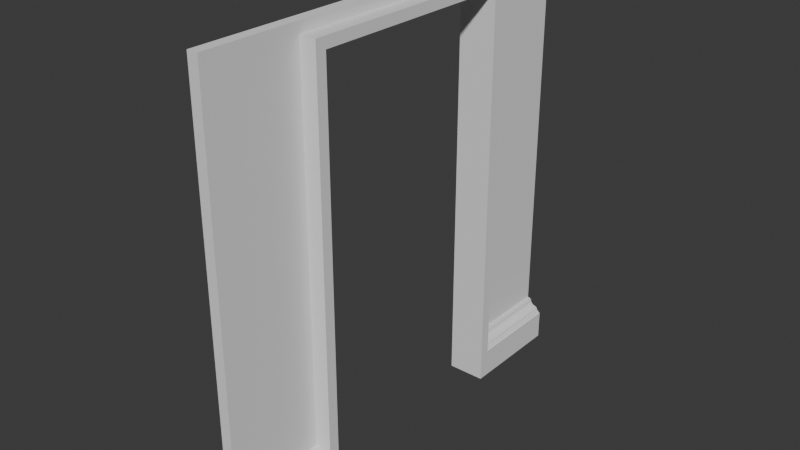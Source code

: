 # Source: FI-026-Observatory_DoorFrame.blend  (saved by Blender 4.2.66; exported with 4.5.12 LTS)
import bpy
from mathutils import Matrix  # noqa: F401  (used for matrix-valued properties, if any)

bpy.ops.wm.read_factory_settings(use_empty=True)
scene = bpy.context.scene
scene.name = 'Scene'

# ---- collections
col_collection = bpy.data.collections.new('Collection'); scene.collection.children.link(col_collection)
col_export = bpy.data.collections.new('Export'); scene.collection.children.link(col_export)

# ---- world
world_world = bpy.data.worlds.new('World'); scene.world = world_world
world_world.use_nodes = True; world_world.node_tree.nodes.clear()
_N = world_world.node_tree.nodes; _L = world_world.node_tree.links
n0 = _N.new('ShaderNodeOutputWorld'); n0.name = 'World Output'; n0.location = (300, 300)
n1 = _N.new('ShaderNodeBackground'); n1.name = 'Background'; n1.location = (10, 300)
n1.inputs[0].default_value = (0.05088, 0.05088, 0.05088, 1.0)
_L.new(n1.outputs[0], n0.inputs[0])
n0.is_active_output = True
world_world.color = (0.05088, 0.05088, 0.05088)
world_world.sun_shadow_jitter_overblur = 0.0

# ---- meshes
me_cube_002 = bpy.data.meshes.new('Cube.002')
me_cube_002.from_pydata([(0.0, -1.0, 0.0), (0.0, -1.0, 2.0), (0.0, 1.0, 0.0), (0.0, 1.0, 2.0), (0.05, -1.0, 2.0), (0.05, 1.0, 2.0), (0.05, 1.0, 0.2), (0.05, -1.0, 0.2), (0.125, 1.0, 0.0), (0.125, -1.0, 0.0), (0.0, -0.55, 1.95), (0.05, -0.55, 1.95), (0.05, -0.55, 0.2), (0.05, 0.5491, 0.2), (0.0, -0.55, 0.0), (0.0, 0.5491, 0.0), (0.125, -0.55, 0.0), (0.125, 1.0, 0.125), (0.06313, 1.0, 0.2), (0.06313, 1.0, 0.1944), (0.06875, 1.0, 0.1944), (0.0696, 1.0, 0.1871), (0.07168, 1.0, 0.1795), (0.07516, 1.0, 0.1742), (0.08, 1.0, 0.17), (0.08447, 1.0, 0.1675), (0.08885, 1.0, 0.1661), (0.09365, 1.0, 0.1641), (0.0998, 1.0, 0.1614), (0.105, 1.0, 0.1575), (0.1082, 1.0, 0.1507), (0.11, 1.0, 0.1437), (0.1156, 1.0, 0.1437), (0.1169, 1.0, 0.1403), (0.119, 1.0, 0.137), (0.1219, 1.0, 0.1354), (0.125, 1.0, 0.1344), (0.125, -1.0, 0.125), (0.125, -1.0, 0.1344), (0.1219, -1.0, 0.1354), (0.119, -1.0, 0.137), (0.1169, -1.0, 0.1403), (0.1156, -1.0, 0.1437), (0.11, -1.0, 0.1437), (0.1082, -1.0, 0.1507), (0.105, -1.0, 0.1575), (0.0998, -1.0, 0.1614), (0.09365, -1.0, 0.1641), (0.08885, -1.0, 0.1661), (0.08447, -1.0, 0.1675), (0.08, -1.0, 0.17), (0.07516, -1.0, 0.1742), (0.07168, -1.0, 0.1795), (0.0696, -1.0, 0.1871), (0.06875, -1.0, 0.1944), (0.06312, -1.0, 0.1944), (0.06312, -1.0, 0.2), (0.125, -0.55, 0.125), (0.06312, -0.55, 0.2), (0.06312, -0.55, 0.1944), (0.06875, -0.55, 0.1944), (0.0696, -0.55, 0.1871), (0.07168, -0.55, 0.1795), (0.07516, -0.55, 0.1742), (0.08, -0.55, 0.17), (0.08447, -0.55, 0.1675), (0.08885, -0.55, 0.1661), (0.09365, -0.55, 0.1641), (0.0998, -0.55, 0.1614), (0.105, -0.55, 0.1575), (0.1082, -0.55, 0.1507), (0.11, -0.55, 0.1437), (0.1156, -0.55, 0.1437), (0.1169, -0.55, 0.1403), (0.119, -0.55, 0.137), (0.1219, -0.55, 0.1354), (0.125, -0.55, 0.1344), (0.125, 0.5501, 0.125), (0.125, 0.5501, 0.1344), (0.1219, 0.5501, 0.1354), (0.119, 0.5501, 0.137), (0.1169, 0.5501, 0.1403), (0.1156, 0.5501, 0.1437), (0.11, 0.5501, 0.1437), (0.1082, 0.5501, 0.1507), (0.105, 0.5501, 0.1575), (0.0998, 0.5501, 0.1614), (0.09365, 0.5501, 0.1641), (0.08885, 0.5501, 0.1661), (0.08447, 0.5501, 0.1675), (0.08, 0.5501, 0.17), (0.07516, 0.5501, 0.1742), (0.07168, 0.5501, 0.1795), (0.0696, 0.5501, 0.1871), (0.06875, 0.5501, 0.1944), (0.06313, 0.5501, 0.1944), (0.06313, 0.5501, 0.2), (0.05, -0.5005, 0.0), (0.05, -0.5005, 1.9), (0.05, 0.5005, 0.0), (0.05, 0.5005, 1.9), (8.551e-08, 0.5005, 0.0), (-8.551e-08, -0.5005, 0.0), (-8.551e-08, -0.5005, 1.9), (8.551e-08, 0.5005, 1.9), (0.0, 0.55, 1.95), (0.05, -0.55, 0.0), (0.05, 0.55, 0.0), (0.05, 0.55, 1.95), (0.0, 0.55, 0.0), (0.125, -0.5005, 1.9), (0.125, -0.5005, -5.265e-08), (0.125, 0.5005, -5.265e-08), (0.125, 0.5005, 1.9), (0.125, -0.55, 1.95), (0.125, 0.55, 1.95), (0.125, 0.55, -5.265e-08), (-0.05, -0.5005, 1.9), (-0.05, -0.5005, 6.11e-13), (-0.05, 0.5005, 1.9), (-0.05, 0.5005, 6.11e-13), (-0.05, 0.55, 1.95), (-0.05, -0.55, 1.95), (-0.05, -0.55, 6.11e-13), (-0.05, 0.55, 6.11e-13)], [], [(37, 9, 16, 57), (8, 17, 77, 116), (37, 57, 76, 38), (38, 76, 75, 39), (39, 75, 74, 40), (40, 74, 73, 41), (41, 73, 72, 42), (42, 72, 71, 43), (43, 71, 70, 44), (44, 70, 69, 45), (45, 69, 68, 46), (46, 68, 67, 47), (47, 67, 66, 48), (48, 66, 65, 49), (49, 65, 64, 50), (50, 64, 63, 51), (51, 63, 62, 52), (52, 62, 61, 53), (53, 61, 60, 54), (54, 60, 59, 55), (55, 59, 58, 56), (56, 58, 12, 7), (6, 13, 96, 18), (18, 96, 95, 19), (19, 95, 94, 20), (20, 94, 93, 21), (21, 93, 92, 22), (22, 92, 91, 23), (23, 91, 90, 24), (24, 90, 89, 25), (25, 89, 88, 26), (26, 88, 87, 27), (27, 87, 86, 28), (28, 86, 85, 29), (29, 85, 84, 30), (30, 84, 83, 31), (31, 83, 82, 32), (32, 82, 81, 33), (33, 81, 80, 34), (34, 80, 79, 35), (35, 79, 78, 36), (36, 78, 77, 17), (6, 2, 3, 5), (14, 10, 11, 12), (11, 10, 105, 108), (15, 13, 108, 105), (7, 12, 11, 108, 13, 6, 5, 4), (4, 1, 0, 7), (5, 3, 1, 4), (14, 12, 58, 59, 60, 61, 62, 63, 64, 65, 66, 67, 68, 69, 70, 71, 72, 73, 74, 75, 76, 57, 16), (38, 39, 40, 41, 42, 43, 44, 45, 46, 47, 48, 49, 50, 51, 52, 53, 54, 55, 56, 7, 0, 9, 37), (13, 15, 116, 77, 78, 79, 80, 81, 82, 83, 84, 85, 86, 87, 88, 89, 90, 91, 92, 93, 94, 95, 96), (2, 6, 18, 19, 20, 21, 22, 23, 24, 25, 26, 27, 28, 29, 30, 31, 32, 33, 34, 35, 36, 17, 8), (8, 116, 15, 2), (16, 9, 0, 14), (105, 10, 14, 0, 1, 3, 2, 15), (97, 102, 103, 98), (101, 99, 100, 104), (103, 104, 100, 98), (14, 10, 11, 106), (109, 105, 108, 107), (97, 98, 110, 111), (107, 108, 115, 116), (99, 107, 116, 112), (102, 14, 123, 118), (103, 102, 118, 117), (14, 10, 122, 123), (102, 97, 106, 14), (101, 109, 107, 99), (116, 115, 113, 112), (115, 114, 110, 113), (114, 16, 111, 110), (11, 106, 16, 114), (106, 97, 111, 16), (98, 100, 113, 110), (108, 11, 114, 115), (100, 99, 112, 113), (123, 122, 117, 118), (122, 121, 119, 117), (121, 124, 120, 119), (10, 105, 121, 122), (101, 104, 119, 120), (105, 109, 124, 121), (104, 103, 117, 119), (109, 101, 120, 124)])
_uv = me_cube_002.uv_layers.new(name='UVMap')
_uv.uv.foreach_set('vector', [0.9241, 0.8627, 0.8929, 0.8627, 0.8929, 0.7502, 0.9241, 0.7502, 0.8177, 0.775, 0.8489, 0.775, 0.8489, 0.8875, 0.8177, 0.8875, 0.9241, 0.8627, 0.9241, 0.7502, 0.9264, 0.7502, 0.9264, 0.8627, 0.8528, 0.775, 0.8528, 0.8875, 0.852, 0.8875, 0.852, 0.775, 0.852, 0.775, 0.852, 0.8875, 0.8512, 0.8875, 0.8512, 0.775, 0.9315, 0.725, 0.9315, 0.6125, 0.9324, 0.6125, 0.9324, 0.725, 0.9324, 0.725, 0.9324, 0.6125, 0.9333, 0.6125, 0.9333, 0.725, 0.9377, 0.7502, 0.9377, 0.8627, 0.9363, 0.8627, 0.9363, 0.7502, 0.9264, 0.8627, 0.9264, 0.7502, 0.9282, 0.7502, 0.9282, 0.8627, 0.9282, 0.8627, 0.9282, 0.7502, 0.9301, 0.7502, 0.9301, 0.8627, 0.8612, 0.775, 0.8612, 0.8875, 0.8597, 0.8875, 0.8597, 0.775, 0.8597, 0.775, 0.8597, 0.8875, 0.858, 0.8875, 0.858, 0.775, 0.858, 0.775, 0.858, 0.8875, 0.8567, 0.8875, 0.8567, 0.775, 0.8567, 0.775, 0.8567, 0.8875, 0.8556, 0.8875, 0.8556, 0.775, 0.8556, 0.775, 0.8556, 0.8875, 0.8543, 0.8875, 0.8543, 0.775, 0.8543, 0.775, 0.8543, 0.8875, 0.8529, 0.8875, 0.8529, 0.775, 0.9225, 0.6125, 0.9225, 0.725, 0.921, 0.725, 0.921, 0.6125, 0.921, 0.6125, 0.921, 0.725, 0.919, 0.725, 0.919, 0.6125, 0.919, 0.6125, 0.919, 0.725, 0.9171, 0.725, 0.9171, 0.6125, 0.9365, 0.6125, 0.9365, 0.725, 0.9351, 0.725, 0.9351, 0.6125, 0.9349, 0.8627, 0.9349, 0.7502, 0.9363, 0.7502, 0.9363, 0.8627, 0.9333, 0.7502, 0.9333, 0.8627, 0.9301, 0.8627, 0.9301, 0.7502, 0.9139, 0.7252, 0.9139, 0.6125, 0.9171, 0.6127, 0.9171, 0.7252, 0.9365, 0.725, 0.9365, 0.6125, 0.9379, 0.6125, 0.9379, 0.725, 0.9377, 0.8627, 0.9377, 0.7502, 0.9391, 0.7502, 0.9391, 0.8627, 0.9278, 0.6125, 0.9278, 0.725, 0.9259, 0.725, 0.9259, 0.6125, 0.9259, 0.6125, 0.9259, 0.725, 0.924, 0.725, 0.924, 0.6125, 0.924, 0.6125, 0.924, 0.725, 0.9225, 0.725, 0.9225, 0.6125, 0.9056, 0.725, 0.9056, 0.6125, 0.907, 0.6125, 0.907, 0.725, 0.907, 0.725, 0.907, 0.6125, 0.9083, 0.6125, 0.9083, 0.725, 0.9083, 0.725, 0.9083, 0.6125, 0.9094, 0.6125, 0.9094, 0.725, 0.9094, 0.725, 0.9094, 0.6125, 0.9107, 0.6125, 0.9107, 0.725, 0.9107, 0.725, 0.9107, 0.6125, 0.9124, 0.6125, 0.9124, 0.725, 0.9124, 0.725, 0.9124, 0.6125, 0.9139, 0.6125, 0.9139, 0.725, 0.9278, 0.725, 0.9278, 0.6125, 0.9296, 0.6125, 0.9296, 0.725, 0.9296, 0.725, 0.9296, 0.6125, 0.9315, 0.6125, 0.9315, 0.725, 0.9373, 0.6125, 0.9373, 0.5, 0.9387, 0.5, 0.9387, 0.6125, 0.9351, 0.6125, 0.9351, 0.725, 0.9342, 0.725, 0.9342, 0.6125, 0.9342, 0.6125, 0.9342, 0.725, 0.9333, 0.725, 0.9333, 0.6125, 0.9333, 0.8627, 0.9333, 0.7502, 0.9341, 0.7502, 0.9341, 0.8627, 0.9341, 0.8627, 0.9341, 0.7502, 0.9349, 0.7502, 0.9349, 0.8627, 0.8512, 0.775, 0.8512, 0.8875, 0.8489, 0.8875, 0.8489, 0.775, 0.9686, 0.45, 0.956, 0.5, 0.956, 1.14e-08, 0.9686, 1.14e-08, 0.6656, 0.9875, 0.6656, 0.5, 0.6782, 0.5, 0.6782, 0.9375, 0.8362, 0.5, 0.8489, 0.5, 0.8489, 0.775, 0.8362, 0.775, 0.6656, 0.9875, 0.6529, 0.9375, 0.6529, 0.5, 0.6656, 0.5, 0.956, 0.0, 0.956, 0.1125, 0.5196, 0.1125, 0.5196, 0.3875, 0.956, 0.3873, 0.956, 0.5, 0.5071, 0.5, 0.5071, 1.935e-08, 0.01902, 0.5, 0.03169, 0.5, 0.03169, 1.0, 0.01902, 0.95, 1.0, 0.5, 0.9877, 0.5, 0.9877, 2.844e-08, 1.0, 2.79e-08, 0.6656, 0.9875, 0.6782, 0.9375, 0.6816, 0.9375, 0.6816, 0.9389, 0.683, 0.9389, 0.6832, 0.9407, 0.6837, 0.9426, 0.6846, 0.944, 0.6859, 0.945, 0.687, 0.9456, 0.6881, 0.946, 0.6893, 0.9465, 0.6909, 0.9471, 0.6922, 0.9481, 0.693, 0.9498, 0.6935, 0.9516, 0.6949, 0.9516, 0.6952, 0.9524, 0.6957, 0.9532, 0.6965, 0.9537, 0.6973, 0.9539, 0.6973, 0.9562, 0.6973, 0.9875, 0.0, 0.9664, 0.0007745, 0.9662, 0.001521, 0.9658, 0.002045, 0.9649, 0.002377, 0.9641, 0.003803, 0.9641, 0.004252, 0.9623, 0.005077, 0.9606, 0.00639, 0.9596, 0.007949, 0.959, 0.009164, 0.9585, 0.01028, 0.9581, 0.01141, 0.9575, 0.01264, 0.9565, 0.01352, 0.9551, 0.01405, 0.9532, 0.01426, 0.9514, 0.01569, 0.9514, 0.01569, 0.95, 0.01902, 0.95, 0.03169, 1.0, 0.0, 1.0, 0.0, 0.9688, 0.6529, 0.9375, 0.6656, 0.9875, 0.6339, 0.9875, 0.6339, 0.9562, 0.6339, 0.9539, 0.6347, 0.9537, 0.6354, 0.9532, 0.6359, 0.9524, 0.6363, 0.9516, 0.6377, 0.9516, 0.6381, 0.9498, 0.639, 0.9481, 0.6403, 0.9471, 0.6418, 0.9465, 0.643, 0.946, 0.6442, 0.9456, 0.6453, 0.945, 0.6465, 0.944, 0.6474, 0.9426, 0.6479, 0.9407, 0.6481, 0.9389, 0.6496, 0.9389, 0.6496, 0.9375, 0.956, 0.5, 0.9686, 0.45, 0.972, 0.45, 0.972, 0.4514, 0.9734, 0.4514, 0.9736, 0.4532, 0.9741, 0.4551, 0.975, 0.4565, 0.9763, 0.4575, 0.9774, 0.4581, 0.9785, 0.4585, 0.9797, 0.459, 0.9813, 0.4596, 0.9826, 0.4606, 0.9834, 0.4623, 0.9839, 0.4641, 0.9853, 0.4641, 0.9856, 0.4649, 0.9861, 0.4658, 0.9869, 0.4662, 0.9877, 0.4664, 0.9877, 0.4688, 0.9877, 0.5, 0.8612, 0.8629, 0.8612, 0.7504, 0.8929, 0.7502, 0.8929, 0.8629, 0.9056, 0.6125, 0.9056, 0.5, 0.9373, 0.5, 0.9373, 0.6125, 0.393, 0.0125, 0.1141, 0.0125, 0.1141, 0.5, 0.0, 0.5, 0.0, 1.14e-08, 0.5071, 1.14e-08, 0.5071, 0.5, 0.3928, 0.5, 0.7543, 0.975, 0.7416, 0.975, 0.7416, 0.5, 0.7543, 0.5, 0.805, 0.975, 0.7923, 0.975, 0.7923, 0.5, 0.805, 0.5, 0.8929, 0.5, 0.8929, 0.7502, 0.8802, 0.7502, 0.8802, 0.5, 0.6656, 0.9875, 0.6656, 0.5, 0.6782, 0.5, 0.6782, 0.9875, 0.6022, 0.9875, 0.6022, 0.5, 0.6149, 0.5, 0.6149, 0.9875, 0.7543, 0.975, 0.7543, 0.5, 0.7733, 0.5, 0.7733, 0.975, 0.6149, 0.9875, 0.6149, 0.5, 0.6339, 0.5, 0.6339, 0.9875, 0.9055, 0.8877, 0.918, 0.8877, 0.918, 0.9065, 0.9055, 0.9065, 0.9055, 0.8752, 0.8929, 0.8752, 0.8929, 0.8627, 0.9055, 0.8627, 0.7416, 0.5, 0.7416, 0.975, 0.729, 0.975, 0.729, 0.5, 0.7163, 0.9875, 0.7163, 0.5, 0.729, 0.5, 0.729, 0.9875, 0.9055, 0.8752, 0.9055, 0.8877, 0.8929, 0.8877, 0.8929, 0.8752, 0.9055, 0.8752, 0.918, 0.8752, 0.918, 0.8877, 0.9055, 0.8877, 0.3106, 0.9795, 0.3106, 0.5, 0.3232, 0.5123, 0.3232, 0.9795, 0.3106, 0.5, 0.5895, 0.5, 0.5769, 0.5123, 0.3232, 0.5123, 0.5895, 0.5, 0.5895, 0.9795, 0.5769, 0.9795, 0.5769, 0.5123, 0.7163, 0.5, 0.7163, 0.9875, 0.6973, 0.9875, 0.6973, 0.5, 0.8929, 0.8877, 0.9055, 0.8877, 0.9055, 0.9065, 0.8929, 0.9065, 0.8802, 0.5, 0.8802, 0.7502, 0.8612, 0.7502, 0.8612, 0.5, 0.8177, 0.775, 0.8177, 0.5, 0.8362, 0.5, 0.8362, 0.775, 0.7923, 0.5, 0.7923, 0.975, 0.7733, 0.975, 0.7733, 0.5, 0.03169, 0.9875, 0.03169, 0.5, 0.04427, 0.5125, 0.04427, 0.9875, 0.03169, 0.5, 0.3106, 0.5, 0.298, 0.5125, 0.04427, 0.5125, 0.3106, 0.5, 0.3106, 0.9875, 0.298, 0.9875, 0.298, 0.5125, 0.8612, 0.5, 0.8612, 0.775, 0.8489, 0.775, 0.8489, 0.5, 0.805, 0.975, 0.805, 0.5, 0.8177, 0.5, 0.8177, 0.975, 0.6022, 0.5, 0.6022, 0.9875, 0.5895, 0.9875, 0.5895, 0.5, 0.8929, 0.7502, 0.8929, 0.5, 0.9056, 0.5, 0.9056, 0.7502, 0.918, 0.8752, 0.9055, 0.8752, 0.9055, 0.8627, 0.918, 0.8627])
me_cube_002.update()

# ---- objects
ob_fi_026_observatory_doorframe = bpy.data.objects.new('FI-026-Observatory DoorFrame', me_cube_002)

# ---- transforms, parenting, visibility, modifiers, constraints
ob_fi_026_observatory_doorframe.location = (0.0, 7.451e-09, 0.0)

# ---- collection membership
col_export.objects.link(ob_fi_026_observatory_doorframe)

# ---- scene / render settings (as saved in the file)
scene.frame_start = 1; scene.frame_end = 250; scene.frame_set(1)
scene.render.engine = 'BLENDER_EEVEE_NEXT'
bpy.context.view_layer.update()

# ---- added for rendering (the .blend has no active camera and no usable light): camera, sun
cam_auto = bpy.data.cameras.new('AutoCamera')
cam_auto.lens = 50.0
cam_auto.sensor_width = 36.0
cam_auto.clip_end = 1000.0
ob_auto_camera = bpy.data.objects.new('AutoCamera', cam_auto)
scene.collection.objects.link(ob_auto_camera)
ob_auto_camera.location = (2.65943, -3.14632, 3.09755)
ob_auto_camera.rotation_euler = (1.09748, -7.21219e-08, 0.694738)
scene.camera = ob_auto_camera
light_auto_sun = bpy.data.lights.new('AutoSun', 'SUN')
light_auto_sun.energy = 3.0
light_auto_sun.angle = 0.0523599
ob_auto_sun = bpy.data.objects.new('AutoSun', light_auto_sun)
scene.collection.objects.link(ob_auto_sun)
ob_auto_sun.rotation_euler = (0.872665, 0.174533, 0.523599)
bpy.context.view_layer.update()
